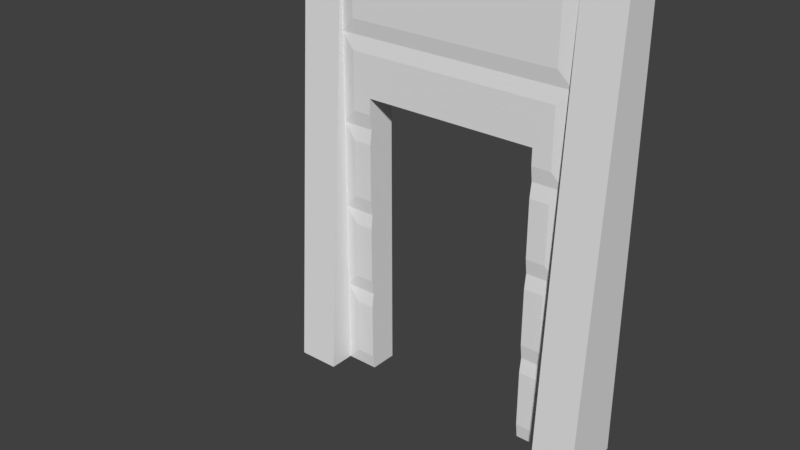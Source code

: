 # Source: recinzione_cemento_portal.blend  (saved by Blender 2.79.0; exported with 4.5.12 LTS)
import bpy
from mathutils import Matrix  # noqa: F401  (used for matrix-valued properties, if any)

bpy.ops.wm.read_factory_settings(use_empty=True)
scene = bpy.context.scene
scene.name = 'Scene'

# ---- collections
col_collection_1 = bpy.data.collections.new('Collection 1'); scene.collection.children.link(col_collection_1)

# ---- materials (node trees are filled in below, after node groups)
mat_wall = bpy.data.materials.new('wall')
mat_wall.alpha_threshold = 0.0
mat_wall.use_transparent_shadow = False
mat_wall.roughness = 0.5
mat_internalwall = bpy.data.materials.new('internalWall')
mat_internalwall.alpha_threshold = 0.0
mat_internalwall.use_transparent_shadow = False
mat_internalwall.roughness = 0.5
mat_material = bpy.data.materials.new('Material')
mat_material.alpha_threshold = 0.0
mat_material.use_transparent_shadow = False
mat_material.roughness = 0.5
mat_material.line_color = (0.0, 0.0, 0.0, 1.0)

# ---- material node trees

# ---- world
world_world = bpy.data.worlds.new('World'); scene.world = world_world
world_world.color = (0.05088, 0.05088, 0.05088)
world_world.use_sun_shadow = False
world_world.sun_shadow_jitter_overblur = 0.0
world_world.cycles.sampling_method = 'MANUAL'

# ---- meshes
me_cube = bpy.data.meshes.new('Cube')
me_cube.from_pydata([(-1.604, 0.1875, 0.0), (-1.604, -0.5364, 0.0), (-2.158, -0.5364, 0.0), (-1.604, -0.1875, 0.0), (1.604, 0.1875, 0.0), (1.604, -0.5364, 0.0), (2.158, -0.5364, 0.0), (1.604, -0.1875, 0.0), (-1.604, -0.1875, 1.159), (1.604, -0.1875, 1.159), (-1.419, -0.214, 1.355), (1.419, -0.214, 1.355), (1.419, -0.214, 0.1961), (-1.419, -0.214, 0.1961), (-1.419, -0.214, 0.9626), (1.419, -0.214, 0.9626), (-1.604, 0.3176, 0.0), (-2.158, 0.3176, 0.0), (2.158, 0.3176, 0.0), (1.604, 0.3176, 0.0), (-1.604, 0.1875, 1.738), (-1.604, -0.4317, 1.738), (-2.158, -0.4317, 1.738), (1.604, -0.4317, 1.738), (2.158, -0.4317, 1.738), (1.604, 0.1875, 1.738), (-1.604, 0.3176, 1.738), (-2.158, 0.3176, 1.738), (2.158, 0.3176, 1.738), (1.604, 0.3176, 1.738), (-1.604, -0.1875, 1.738), (1.604, -0.1875, 1.738), (-1.419, -0.214, 1.738), (1.419, -0.214, 1.738), (-1.166, 0.1875, 0.0), (-1.166, -0.1875, 0.0), (-1.166, -0.214, 0.1961), (-1.166, -0.1875, 1.159), (-1.166, -0.214, 1.355), (-1.166, -0.214, 0.9626), (-1.166, -0.214, 1.428), (-1.166, 0.1875, 1.738), (-1.166, -0.214, 1.738), (1.166, -0.214, 1.738), (1.166, 0.1875, 0.0), (1.166, -0.1875, 0.0), (1.166, 0.1875, 1.738), (1.166, -0.214, 0.1961), (1.166, -0.1875, 1.159), (1.166, -0.214, 1.355), (1.166, -0.214, 0.9626)], [], [(0, 3, 2, 17), (1, 3, 8, 30, 21), (2, 3, 1), (0, 34, 35, 3), (18, 6, 7, 4), (28, 24, 6, 18), (7, 6, 5), (7, 5, 23, 31, 9), (8, 3, 13, 14), (30, 8, 10, 32), (8, 37, 38, 10), (12, 15, 50, 47), (3, 35, 36, 13), (9, 48, 50, 15), (7, 9, 15, 12), (26, 16, 17, 27), (28, 18, 19, 29), (20, 0, 16, 26), (18, 4, 19), (0, 17, 16), (4, 25, 29, 19), (6, 24, 23, 5), (4, 44, 46, 25), (2, 22, 27, 17), (1, 21, 22, 2), (9, 31, 33, 11), (11, 33, 43, 49), (22, 30, 20, 27), (20, 26, 27), (21, 30, 22), (30, 32, 20), (20, 32, 42, 41), (33, 31, 25), (28, 25, 31, 24), (25, 28, 29), (23, 24, 31), (49, 48, 9, 11), (36, 39, 14, 13), (47, 45, 7, 12), (38, 40, 42, 32, 10), (45, 44, 4, 7), (44, 45, 47, 50, 48, 49, 43, 46), (41, 34, 0, 20), (46, 43, 33, 25), (40, 38, 37, 39, 36, 35, 34, 41, 42), (39, 37, 8, 14)])
me_cube.polygons.foreach_set('material_index', [0, 0, 0, 0, 0, 0, 0, 0, 0, 0, 0, 0, 0, 0, 0, 0, 0, 0, 0, 0, 0, 0, 0, 0, 0, 0, 0, 1, 1, 1, 1, 1, 1, 1, 1, 1, 0, 0, 0, 0, 0, 0, 0, 1, 0, 0])
_uv = me_cube.uv_layers.new(name='UVMap')
_uv.uv.foreach_set('vector', [0.6724, 0.7659, 0.7269, 0.7659, 0.7776, 0.8523, 0.6535, 0.8523, 0.02905, 0.6978, 0.07971, 0.6978, 0.07971, 0.8785, 0.07971, 0.9688, 0.04425, 0.9688, 0.7776, 0.8523, 0.7269, 0.7659, 0.7776, 0.7659, 0.6724, 0.7659, 0.6724, 0.6977, 0.7269, 0.6977, 0.7269, 0.7659, 0.2917, 0.8523, 0.1677, 0.8523, 0.2184, 0.7659, 0.2728, 0.7659, 0.2112, 0.03118, 0.32, 0.03118, 0.3352, 0.3021, 0.2112, 0.3021, 0.2184, 0.7659, 0.1677, 0.8523, 0.1677, 0.7659, 0.461, 0.9688, 0.4103, 0.9688, 0.4255, 0.6979, 0.461, 0.6979, 0.461, 0.7882, 0.4103, 0.5451, 0.4103, 0.3645, 0.4371, 0.3951, 0.4371, 0.5146, 0.4103, 0.6355, 0.4103, 0.5451, 0.4371, 0.5758, 0.4371, 0.6355, 0.4103, 0.5451, 0.4738, 0.5451, 0.4738, 0.5758, 0.4371, 0.5758, 0.5588, 0.6047, 0.5588, 0.4852, 0.5955, 0.4852, 0.5955, 0.6047, 0.4103, 0.3645, 0.4738, 0.3645, 0.4738, 0.3951, 0.4371, 0.3951, 0.5319, 0.4547, 0.5955, 0.4547, 0.5955, 0.4852, 0.5588, 0.4852, 0.5319, 0.6353, 0.5319, 0.4547, 0.5588, 0.4852, 0.5588, 0.6047, 0.4738, 0.03118, 0.4738, 0.3021, 0.3933, 0.3021, 0.3933, 0.03118, 0.1096, 0.3645, 0.1096, 0.6355, 0.02905, 0.6355, 0.02905, 0.3645, 0.9521, 0.9686, 0.9521, 0.6977, 0.971, 0.6977, 0.971, 0.9686, 0.2917, 0.8523, 0.2728, 0.7659, 0.2917, 0.7659, 0.6724, 0.7659, 0.6535, 0.8523, 0.6535, 0.7659, 0.9157, 0.3643, 0.9157, 0.6353, 0.8968, 0.6353, 0.8968, 0.3643, 0.1677, 0.6353, 0.1677, 0.3645, 0.2483, 0.3645, 0.2483, 0.6353, 0.7171, 0.6353, 0.6535, 0.6353, 0.6535, 0.3643, 0.7171, 0.3643, 0.02905, 0.3021, 0.04425, 0.03118, 0.1531, 0.03118, 0.1531, 0.3021, 0.5319, 0.302, 0.5319, 0.03118, 0.6125, 0.03118, 0.6125, 0.302, 0.5319, 0.4547, 0.5319, 0.3644, 0.5588, 0.3643, 0.5588, 0.4241, 0.5588, 0.4241, 0.5588, 0.3643, 0.5955, 0.3643, 0.5955, 0.4241, 0.9463, 0.03118, 0.9108, 0.1177, 0.8564, 0.1177, 0.8375, 0.03118, 0.8564, 0.1177, 0.8375, 0.1177, 0.8375, 0.03118, 0.9463, 0.1177, 0.9108, 0.1177, 0.9463, 0.03118, 0.9108, 0.1177, 0.9147, 0.1465, 0.8564, 0.1177, 0.8564, 0.1177, 0.9147, 0.1465, 0.9147, 0.1859, 0.8564, 0.1859, 0.7022, 0.1465, 0.706, 0.1177, 0.7605, 0.1177, 0.7794, 0.03118, 0.7605, 0.1177, 0.706, 0.1177, 0.6706, 0.03118, 0.7605, 0.1177, 0.7794, 0.03118, 0.7794, 0.1177, 0.6706, 0.1177, 0.6706, 0.03118, 0.706, 0.1177, 0.5955, 0.4241, 0.5955, 0.4547, 0.5319, 0.4547, 0.5588, 0.4241, 0.4738, 0.3951, 0.4738, 0.5146, 0.4371, 0.5146, 0.4371, 0.3951, 0.5955, 0.6047, 0.5955, 0.6353, 0.5319, 0.6353, 0.5588, 0.6047, 0.4738, 0.5758, 0.4738, 0.5872, 0.4738, 0.6355, 0.4371, 0.6355, 0.4371, 0.5758, 0.2184, 0.6977, 0.2728, 0.6977, 0.2728, 0.7659, 0.2184, 0.7659, 0.894, 0.9686, 0.8395, 0.9686, 0.8357, 0.9381, 0.8357, 0.8186, 0.8395, 0.788, 0.8357, 0.7574, 0.8357, 0.6977, 0.894, 0.6977, 0.8387, 0.3643, 0.8387, 0.6353, 0.7752, 0.6353, 0.7752, 0.3643, 0.7605, 0.1859, 0.7022, 0.1859, 0.7022, 0.1465, 0.7605, 0.1177, 0.5319, 0.9204, 0.5319, 0.9089, 0.5358, 0.8783, 0.5319, 0.8478, 0.5319, 0.7283, 0.5358, 0.6977, 0.5902, 0.6977, 0.5902, 0.9687, 0.5319, 0.9687, 0.4738, 0.5146, 0.4738, 0.5451, 0.4103, 0.5451, 0.4371, 0.5146])
me_cube.materials.append(mat_wall)
me_cube.materials.append(mat_internalwall)
me_cube.use_remesh_preserve_volume = False
me_cube.use_remesh_preserve_attributes = False
me_cube.use_mirror_vertex_groups = False
me_cube.update()
me_cube_001 = bpy.data.meshes.new('Cube.001')
me_cube_001.from_pydata([(-1.604, 0.1875, 5.794), (-1.604, -0.1875, 5.794), (-2.158, -0.1875, 5.794), (2.158, -0.1875, 5.794), (1.604, -0.1875, 5.794), (1.604, 0.1875, 5.794), (-1.604, -0.1875, 2.317), (-1.604, -0.1875, 3.476), (-1.604, -0.1875, 4.635), (1.604, -0.1875, 2.317), (1.604, -0.1875, 3.476), (1.604, -0.1875, 4.635), (-1.419, -0.214, 4.831), (-1.419, -0.214, 5.597), (1.419, -0.214, 4.831), (1.419, -0.214, 5.597), (-1.419, -0.214, 3.672), (-1.419, -0.214, 4.439), (1.419, -0.214, 3.672), (1.419, -0.214, 4.439), (-1.419, -0.214, 2.514), (-1.419, -0.214, 3.28), (1.419, -0.214, 2.514), (1.419, -0.214, 3.28), (-1.419, -0.214, 2.121), (1.419, -0.214, 2.121), (-1.604, 0.3176, 5.794), (-2.158, 0.3176, 5.794), (2.158, 0.3176, 5.794), (1.604, 0.3176, 5.794), (-1.604, 0.1875, 1.738), (-1.604, -0.4317, 1.738), (-2.158, -0.4317, 1.738), (1.604, -0.4317, 1.738), (2.158, -0.4317, 1.738), (1.604, 0.1875, 1.738), (-1.604, 0.3176, 1.738), (-2.158, 0.3176, 1.738), (2.158, 0.3176, 1.738), (1.604, 0.3176, 1.738), (-1.604, -0.1875, 1.738), (1.604, -0.1875, 1.738), (-1.419, -0.214, 1.738), (1.419, -0.214, 1.738), (-2.158, -2.414, 5.794), (2.158, -2.414, 5.794), (0.0, -2.414, 5.794), (1.166, 0.1875, 3.888), (1.166, -0.214, 3.888), (-1.166, 0.1875, 3.888), (-1.166, -0.214, 3.888), (-1.166, 0.1875, 1.738), (-1.166, -0.214, 3.672), (-1.166, -0.214, 1.738), (-1.166, -0.1875, 3.476), (-1.166, -0.1875, 2.317), (-1.166, -0.214, 3.28), (-1.166, -0.214, 2.514), (-1.166, -0.214, 2.121), (1.166, -0.214, 3.672), (1.166, -0.214, 1.738), (1.166, -0.1875, 3.476), (1.166, -0.1875, 2.317), (1.166, -0.214, 3.28), (1.166, -0.214, 2.514), (1.166, -0.214, 2.121), (1.166, 0.1875, 1.738)], [(46, 45), (44, 46)], [(0, 27, 2, 1), (31, 1, 2, 32), (32, 2, 27, 37), (35, 66, 47, 5), (8, 11, 14, 12), (5, 0, 1, 4), (28, 5, 4, 3), (34, 3, 4, 33), (5, 28, 29), (9, 62, 65, 25), (7, 6, 20, 21), (11, 8, 17, 19), (14, 15, 13, 12), (11, 4, 15, 14), (1, 8, 12, 13), (4, 1, 13, 15), (18, 19, 48, 59), (10, 11, 19, 18), (8, 7, 16, 17), (7, 54, 52, 16), (22, 23, 63, 64), (6, 55, 57, 20), (10, 61, 63, 23), (9, 10, 23, 22), (43, 25, 65, 60), (41, 9, 25, 43), (27, 0, 26), (35, 5, 29, 39), (0, 30, 36, 26), (28, 38, 39, 29), (26, 36, 37, 27), (28, 3, 34, 38), (6, 40, 42, 24), (41, 33, 4, 11, 10, 9), (31, 40, 6, 7, 8, 1), (40, 32, 37, 30), (30, 37, 36), (31, 32, 40), (40, 30, 42), (35, 41, 43), (39, 38, 35), (33, 41, 34), (38, 34, 41, 35), (30, 51, 53, 42), (58, 55, 6, 24), (59, 61, 10, 18), (60, 66, 35, 43), (48, 47, 66, 60, 65, 62, 64, 63, 61, 59), (57, 56, 21, 20), (47, 48, 50, 49), (53, 58, 24, 42), (56, 54, 7, 21), (64, 62, 9, 22), (49, 50, 52, 54, 56, 57, 55, 58, 53, 51), (48, 19, 17, 50), (50, 17, 16, 52), (5, 47, 49, 0), (0, 49, 51, 30)])
_uv = me_cube_001.uv_layers.new(name='UVMap')
_uv.uv.foreach_set('vector', [0.5249, 0.817, 0.5377, 0.8708, 0.488, 0.8708, 0.488, 0.817, 0.6317, 0.4519, 0.6317, 0.8457, 0.5771, 0.8457, 0.5771, 0.4519, 0.3748, 0.8455, 0.3989, 0.4519, 0.4486, 0.4519, 0.4486, 0.8455, 0.3748, 0.01941, 0.4179, 0.01941, 0.4179, 0.2281, 0.3748, 0.413, 0.01969, 0.3006, 0.3355, 0.3006, 0.3173, 0.3196, 0.03787, 0.3196, 0.5249, 0.5057, 0.5249, 0.817, 0.488, 0.817, 0.488, 0.5057, 0.5377, 0.4519, 0.5249, 0.5057, 0.488, 0.5057, 0.488, 0.4519, 0.0743, 0.4519, 0.0743, 0.8457, 0.01969, 0.8457, 0.01969, 0.4519, 0.5249, 0.5057, 0.5377, 0.4519, 0.5377, 0.5057, 0.3355, 0.07566, 0.2924, 0.07566, 0.2924, 0.0566, 0.3173, 0.0566, 0.01969, 0.1881, 0.01969, 0.07566, 0.03787, 0.09468, 0.03787, 0.1691, 0.3355, 0.3006, 0.01969, 0.3006, 0.03787, 0.2815, 0.3173, 0.2815, 0.3173, 0.3196, 0.3173, 0.394, 0.03787, 0.394, 0.03787, 0.3196, 0.3355, 0.3006, 0.3355, 0.413, 0.3173, 0.394, 0.3173, 0.3196, 0.01969, 0.413, 0.01969, 0.3006, 0.03787, 0.3196, 0.03787, 0.394, 0.3355, 0.413, 0.01969, 0.413, 0.03787, 0.394, 0.3173, 0.394, 0.3173, 0.2071, 0.3173, 0.2815, 0.2924, 0.2281, 0.2924, 0.2071, 0.3355, 0.1881, 0.3355, 0.3006, 0.3173, 0.2815, 0.3173, 0.2071, 0.01969, 0.3006, 0.01969, 0.1881, 0.03787, 0.2071, 0.03787, 0.2815, 0.01969, 0.1881, 0.06275, 0.1881, 0.06275, 0.2071, 0.03787, 0.2071, 0.3173, 0.09468, 0.3173, 0.1691, 0.2924, 0.1691, 0.2924, 0.09468, 0.01969, 0.07566, 0.06275, 0.07566, 0.06275, 0.09468, 0.03787, 0.09468, 0.3355, 0.1881, 0.2924, 0.1881, 0.2924, 0.1691, 0.3173, 0.1691, 0.3355, 0.07566, 0.3355, 0.1881, 0.3173, 0.1691, 0.3173, 0.09468, 0.3173, 0.01941, 0.3173, 0.0566, 0.2924, 0.0566, 0.2924, 0.01941, 0.3355, 0.01943, 0.3355, 0.07566, 0.3173, 0.0566, 0.3173, 0.01941, 0.5377, 0.8708, 0.5249, 0.817, 0.5377, 0.817, 0.6839, 0.4519, 0.6839, 0.8455, 0.6711, 0.8455, 0.6711, 0.4519, 0.791, 0.8455, 0.791, 0.4519, 0.8038, 0.4519, 0.8038, 0.8455, 0.1683, 0.4519, 0.1683, 0.8455, 0.1137, 0.8455, 0.1137, 0.4519, 0.2623, 0.4519, 0.2623, 0.8455, 0.2077, 0.8455, 0.2077, 0.4519, 0.73, 0.01941, 0.7797, 0.01941, 0.8038, 0.413, 0.73, 0.413, 0.01969, 0.07566, 0.01969, 0.01943, 0.03787, 0.01941, 0.03787, 0.0566, 0.8432, 0.02084, 0.8672, 0.01941, 0.8672, 0.4137, 0.8603, 0.3015, 0.8534, 0.1892, 0.8466, 0.07697, 0.3257, 0.8462, 0.3017, 0.8448, 0.3051, 0.7886, 0.312, 0.6764, 0.3188, 0.5641, 0.3257, 0.4519, 0.3989, 0.9381, 0.3748, 0.8843, 0.4486, 0.8843, 0.4358, 0.9381, 0.4358, 0.9381, 0.4486, 0.8843, 0.4486, 0.9381, 0.3748, 0.9381, 0.3748, 0.8843, 0.3989, 0.9381, 0.3989, 0.9381, 0.4358, 0.9381, 0.3963, 0.9561, 0.9675, 0.3094, 0.9306, 0.3094, 0.928, 0.2914, 0.9803, 0.3094, 0.9803, 0.3632, 0.9675, 0.3094, 0.9065, 0.3094, 0.9306, 0.3094, 0.9065, 0.3632, 0.9803, 0.3632, 0.9065, 0.3632, 0.9306, 0.3094, 0.9675, 0.3094, 0.4358, 0.9381, 0.4358, 0.9806, 0.3963, 0.9806, 0.3963, 0.9561, 0.06275, 0.0566, 0.06275, 0.07566, 0.01969, 0.07566, 0.03787, 0.0566, 0.2924, 0.2071, 0.2924, 0.1881, 0.3355, 0.1881, 0.3173, 0.2071, 0.928, 0.2669, 0.9675, 0.2669, 0.9675, 0.3094, 0.928, 0.2914, 0.8827, 0.9265, 0.8432, 0.9265, 0.8432, 0.7178, 0.8827, 0.7178, 0.8827, 0.755, 0.8801, 0.774, 0.8827, 0.7931, 0.8827, 0.8674, 0.8801, 0.8865, 0.8827, 0.9055, 0.06275, 0.09468, 0.06275, 0.1691, 0.03787, 0.1691, 0.03787, 0.09468, 0.8432, 0.4526, 0.8827, 0.4526, 0.8827, 0.679, 0.8432, 0.679, 0.06275, 0.01941, 0.06275, 0.0566, 0.03787, 0.0566, 0.03787, 0.01941, 0.06275, 0.1691, 0.06275, 0.1881, 0.01969, 0.1881, 0.03787, 0.1691, 0.2924, 0.09468, 0.2924, 0.07566, 0.3355, 0.07566, 0.3173, 0.09468, 0.9461, 0.2281, 0.9065, 0.2281, 0.9065, 0.2071, 0.9091, 0.1881, 0.9065, 0.1691, 0.9065, 0.09468, 0.9091, 0.07564, 0.9065, 0.05661, 0.9065, 0.01941, 0.9461, 0.01941, 0.2924, 0.2281, 0.3173, 0.2815, 0.03787, 0.2815, 0.06275, 0.2281, 0.06275, 0.2281, 0.03787, 0.2815, 0.03787, 0.2071, 0.06275, 0.2071, 0.3748, 0.413, 0.4179, 0.2281, 0.6476, 0.2281, 0.6906, 0.413, 0.6906, 0.413, 0.6476, 0.2281, 0.6476, 0.01941, 0.6906, 0.01941])
me_cube_001.materials.append(mat_material)
me_cube_001.use_remesh_preserve_volume = False
me_cube_001.use_remesh_preserve_attributes = False
me_cube_001.use_mirror_vertex_groups = False
me_cube_001.update()

# ---- objects
ob_base = bpy.data.objects.new('base', me_cube)
ob_wall = bpy.data.objects.new('wall', me_cube_001)

# ---- transforms, parenting, visibility, modifiers, constraints
ob_base.location = (-5.842, -7.598, 0.0)
ob_base.lock_rotations_4d = False
ob_base.empty_display_type = 'ARROWS'
ob_base.lineart.crease_threshold = 0.0
ob_wall.parent = ob_base
ob_wall.matrix_parent_inverse = Matrix(((1.0, 0.0, 0.0, 5.842), (-1.132e-07, 1.0, 0.0, 7.598), (0.0, 0.0, 1.0, 0.0), (0.0, 0.0, 0.0, 1.0)))
ob_wall.location = (-5.842, -7.598, 0.0)
ob_wall.lock_rotations_4d = False
ob_wall.empty_display_type = 'ARROWS'
ob_wall.lineart.crease_threshold = 0.0

# ---- collection membership
col_collection_1.objects.link(ob_base)
col_collection_1.objects.link(ob_wall)

# ---- scene / render settings (as saved in the file)
scene.frame_start = 1; scene.frame_end = 250; scene.frame_set(0)
scene.render.engine = 'BLENDER_EEVEE_NEXT'
scene.render.resolution_percentage = 50
scene.render.dither_intensity = 0.0
scene.cycles.use_denoising = False
scene.cycles.samples = 128
scene.cycles.sampling_pattern = 'TABULATED_SOBOL'
scene.cycles.use_adaptive_sampling = False
scene.cycles.use_light_tree = False
scene.cycles.blur_glossy = 0.0
scene.cycles.sample_clamp_indirect = 0.0
scene.view_settings.view_transform = 'Standard'
bpy.context.view_layer.update()

# ---- added for rendering (the .blend has no active camera and no usable light): camera, sun
cam_auto = bpy.data.cameras.new('AutoCamera')
cam_auto.lens = 50.0
cam_auto.sensor_width = 36.0
cam_auto.clip_end = 1000.0
ob_auto_camera = bpy.data.objects.new('AutoCamera', cam_auto)
scene.collection.objects.link(ob_auto_camera)
ob_auto_camera.location = (1.30503, -17.2218, 8.61405)
ob_auto_camera.rotation_euler = (1.09748, -7.21219e-08, 0.694738)
scene.camera = ob_auto_camera
light_auto_sun = bpy.data.lights.new('AutoSun', 'SUN')
light_auto_sun.energy = 3.0
light_auto_sun.angle = 0.0523599
ob_auto_sun = bpy.data.objects.new('AutoSun', light_auto_sun)
scene.collection.objects.link(ob_auto_sun)
ob_auto_sun.rotation_euler = (0.872665, 0.174533, 0.523599)
bpy.context.view_layer.update()
